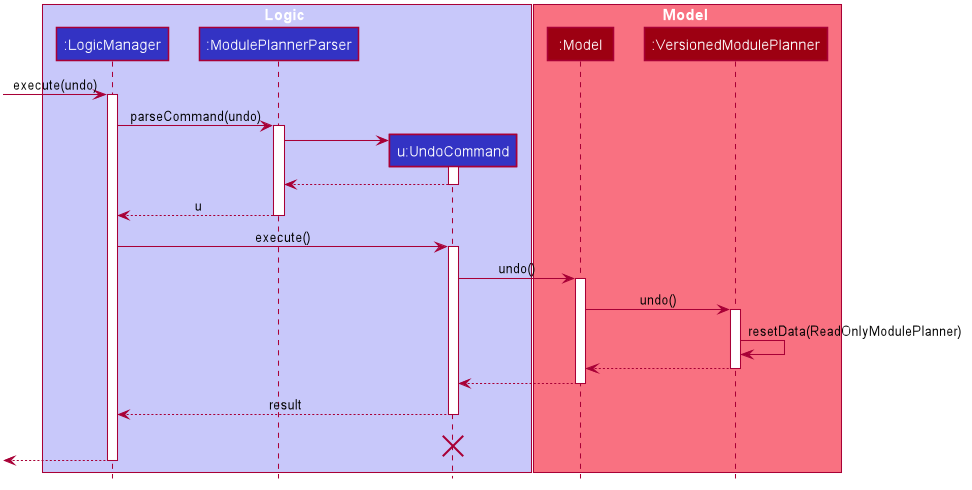

The diagram above was rendered by PlantUML. Its source (embedded in the PNG):
@startuml











skinparam BackgroundColor #FFFFFFF

skinparam Shadowing false

skinparam Class {
    FontColor #FFFFFF
    BorderThickness 1
    BorderColor #FFFFFF
    StereotypeFontColor #FFFFFF
    FontName Arial
}

skinparam Actor {
    BorderColor USER_COLOR
    Color USER_COLOR
    FontName Arial
}

skinparam Sequence {
    MessageAlign center
    BoxFontSize 15
    BoxPadding 0
    BoxFontColor #FFFFFF
    FontName Arial
}

skinparam Participant {
    FontColor #FFFFFFF
    Padding 20
}

skinparam MinClassWidth 50
skinparam ParticipantPadding 10
skinparam Shadowing false
skinparam DefaultTextAlignment center
skinparam packageStyle Rectangle

hide footbox
hide members
hide circle

box Logic #C8C8FA
participant ":LogicManager" as LogicManager #3333C4
participant ":ModulePlannerParser" as ModulePlannerParser #3333C4
participant "u:UndoCommand" as UndoCommand #3333C4
end box

box Model #F97181
participant ":Model" as Model #9D0012
participant ":VersionedModulePlanner" as VersionedModulePlanner #9D0012
end box
[-> LogicManager : execute(undo)
activate LogicManager

LogicManager -> ModulePlannerParser : parseCommand(undo)
activate ModulePlannerParser

create UndoCommand
ModulePlannerParser -> UndoCommand
activate UndoCommand

UndoCommand --> ModulePlannerParser
deactivate UndoCommand

ModulePlannerParser --> LogicManager : u
deactivate ModulePlannerParser

LogicManager -> UndoCommand : execute()
activate UndoCommand

UndoCommand -> Model : undo()
activate Model

Model -> VersionedModulePlanner : undo()
activate VersionedModulePlanner

VersionedModulePlanner -> VersionedModulePlanner :resetData(ReadOnlyModulePlanner)
VersionedModulePlanner --> Model :
deactivate VersionedModulePlanner

Model --> UndoCommand
deactivate Model

UndoCommand --> LogicManager : result
deactivate UndoCommand
UndoCommand -[hidden]-> LogicManager : result
destroy UndoCommand

[<--LogicManager
deactivate LogicManager
@enduml